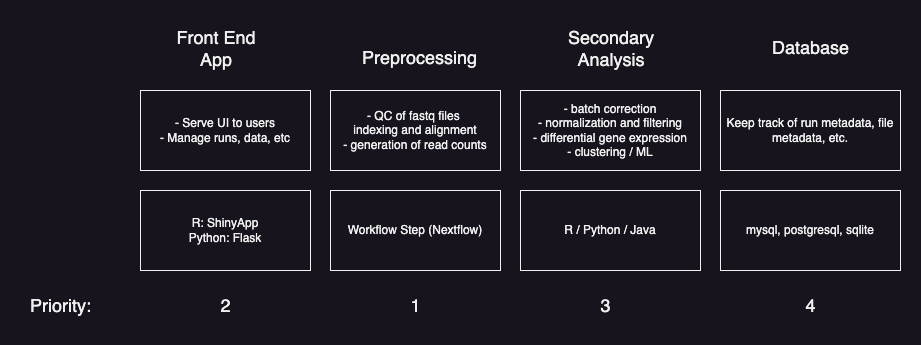

The diagram above was exported from draw.io. Its source (the exported page's mxGraphModel, read from the mxfile embedded in the PNG):
<mxGraphModel dx="1834" dy="747" grid="1" gridSize="10" guides="1" tooltips="1" connect="1" arrows="1" fold="1" page="1" pageScale="1" pageWidth="850" pageHeight="1100" math="0" shadow="0">
  <root>
    <mxCell id="0" />
    <mxCell id="1" parent="0" />
    <mxCell id="2L_FqhzigyQAS_WPldLk-1" value="&lt;div&gt;&lt;span style=&quot;background-color: initial;&quot;&gt;- QC of fastq files&amp;nbsp;&lt;/span&gt;&lt;/div&gt;&lt;div&gt;&lt;span style=&quot;background-color: initial;&quot;&gt;indexing and alignment&lt;/span&gt;&lt;br&gt;&lt;/div&gt;&lt;div&gt;- generation of read counts&lt;/div&gt;" style="rounded=0;whiteSpace=wrap;html=1;" parent="1" vertex="1">
      <mxGeometry x="100" y="140" width="170" height="80" as="geometry" />
    </mxCell>
    <mxCell id="2L_FqhzigyQAS_WPldLk-2" value="Workflow Step (Nextflow)" style="rounded=0;whiteSpace=wrap;html=1;" parent="1" vertex="1">
      <mxGeometry x="100" y="240" width="170" height="80" as="geometry" />
    </mxCell>
    <mxCell id="2L_FqhzigyQAS_WPldLk-3" value="- batch correction&lt;div&gt;- normalization and filtering&lt;br&gt;&lt;div&gt;- differential gene expression&lt;/div&gt;&lt;/div&gt;&lt;div&gt;- clustering / ML&lt;/div&gt;" style="rounded=0;whiteSpace=wrap;html=1;" parent="1" vertex="1">
      <mxGeometry x="290" y="140" width="180" height="80" as="geometry" />
    </mxCell>
    <mxCell id="2L_FqhzigyQAS_WPldLk-4" value="R / Python / Java" style="rounded=0;whiteSpace=wrap;html=1;" parent="1" vertex="1">
      <mxGeometry x="290" y="240" width="180" height="80" as="geometry" />
    </mxCell>
    <mxCell id="2L_FqhzigyQAS_WPldLk-5" value="&lt;span style=&quot;font-family: Helvetica; font-style: normal; font-variant-ligatures: normal; font-variant-caps: normal; font-weight: 400; letter-spacing: normal; orphans: 2; text-align: center; text-indent: 0px; text-transform: none; widows: 2; word-spacing: 0px; -webkit-text-stroke-width: 0px; white-space: normal; text-decoration-thickness: initial; text-decoration-style: initial; text-decoration-color: initial; float: none; display: inline !important;&quot;&gt;&lt;font style=&quot;font-size: 18px;&quot;&gt;Preprocessing&lt;/font&gt;&lt;/span&gt;" style="text;whiteSpace=wrap;html=1;fontColor=default;labelBackgroundColor=default;" parent="1" vertex="1">
      <mxGeometry x="130" y="90" width="110" height="40" as="geometry" />
    </mxCell>
    <mxCell id="2L_FqhzigyQAS_WPldLk-6" value="&lt;div style=&quot;text-align: center;&quot;&gt;&lt;span style=&quot;background-color: initial; font-size: 18px;&quot;&gt;Secondary Analysis&lt;/span&gt;&lt;/div&gt;" style="text;whiteSpace=wrap;html=1;" parent="1" vertex="1">
      <mxGeometry x="325" y="70" width="110" height="40" as="geometry" />
    </mxCell>
    <mxCell id="2L_FqhzigyQAS_WPldLk-7" value="&lt;div style=&quot;text-align: center;&quot;&gt;&lt;br&gt;&lt;/div&gt;" style="text;whiteSpace=wrap;html=1;" parent="1" vertex="1">
      <mxGeometry x="540" y="70" width="110" height="40" as="geometry" />
    </mxCell>
    <mxCell id="2L_FqhzigyQAS_WPldLk-8" value="&lt;div style=&quot;text-align: center;&quot;&gt;&lt;span style=&quot;font-size: 18px;&quot;&gt;Front End App&lt;/span&gt;&lt;/div&gt;&lt;div style=&quot;text-align: center;&quot;&gt;&lt;span style=&quot;font-size: 18px;&quot;&gt;&lt;br&gt;&lt;/span&gt;&lt;/div&gt;" style="text;whiteSpace=wrap;html=1;" parent="1" vertex="1">
      <mxGeometry x="-70" y="70" width="110" height="40" as="geometry" />
    </mxCell>
    <mxCell id="2L_FqhzigyQAS_WPldLk-9" value="- Serve UI to users&lt;div&gt;- Manage runs, data, etc&lt;/div&gt;" style="rounded=0;whiteSpace=wrap;html=1;" parent="1" vertex="1">
      <mxGeometry x="-90" y="140" width="170" height="80" as="geometry" />
    </mxCell>
    <mxCell id="2L_FqhzigyQAS_WPldLk-10" value="R: ShinyApp&lt;div&gt;Python: Flask&lt;/div&gt;" style="rounded=0;whiteSpace=wrap;html=1;" parent="1" vertex="1">
      <mxGeometry x="-90" y="240" width="170" height="80" as="geometry" />
    </mxCell>
    <mxCell id="2L_FqhzigyQAS_WPldLk-11" value="&lt;div style=&quot;text-align: center;&quot;&gt;&lt;span style=&quot;background-color: initial; font-size: 18px;&quot;&gt;Database&lt;/span&gt;&lt;/div&gt;" style="text;whiteSpace=wrap;html=1;" parent="1" vertex="1">
      <mxGeometry x="540" y="80" width="110" height="40" as="geometry" />
    </mxCell>
    <mxCell id="2L_FqhzigyQAS_WPldLk-12" value="Keep track of run metadata, file metadata, etc." style="rounded=0;whiteSpace=wrap;html=1;" parent="1" vertex="1">
      <mxGeometry x="490" y="140" width="180" height="80" as="geometry" />
    </mxCell>
    <mxCell id="2L_FqhzigyQAS_WPldLk-13" value="mysql, postgresql, sqlite" style="rounded=0;whiteSpace=wrap;html=1;" parent="1" vertex="1">
      <mxGeometry x="490" y="240" width="180" height="80" as="geometry" />
    </mxCell>
    <mxCell id="2L_FqhzigyQAS_WPldLk-14" value="1" style="text;html=1;align=center;verticalAlign=middle;resizable=0;points=[];autosize=1;strokeColor=none;fillColor=none;fontSize=18;" parent="1" vertex="1">
      <mxGeometry x="170" y="335" width="30" height="40" as="geometry" />
    </mxCell>
    <mxCell id="2L_FqhzigyQAS_WPldLk-15" value="&lt;font style=&quot;font-size: 18px;&quot;&gt;2&lt;/font&gt;" style="text;html=1;align=center;verticalAlign=middle;resizable=0;points=[];autosize=1;strokeColor=none;fillColor=none;" parent="1" vertex="1">
      <mxGeometry x="-20" y="335" width="30" height="40" as="geometry" />
    </mxCell>
    <mxCell id="2L_FqhzigyQAS_WPldLk-16" value="3" style="text;html=1;align=center;verticalAlign=middle;resizable=0;points=[];autosize=1;strokeColor=none;fillColor=none;fontSize=18;" parent="1" vertex="1">
      <mxGeometry x="360" y="335" width="30" height="40" as="geometry" />
    </mxCell>
    <mxCell id="2L_FqhzigyQAS_WPldLk-17" value="4" style="text;html=1;align=center;verticalAlign=middle;resizable=0;points=[];autosize=1;strokeColor=none;fillColor=none;fontSize=18;" parent="1" vertex="1">
      <mxGeometry x="565" y="335" width="30" height="40" as="geometry" />
    </mxCell>
    <mxCell id="2L_FqhzigyQAS_WPldLk-24" value="&lt;font style=&quot;font-size: 18px;&quot;&gt;Priority:&lt;/font&gt;" style="text;html=1;align=center;verticalAlign=middle;resizable=0;points=[];autosize=1;strokeColor=none;fillColor=none;" parent="1" vertex="1">
      <mxGeometry x="-210" y="335" width="80" height="40" as="geometry" />
    </mxCell>
  </root>
</mxGraphModel>